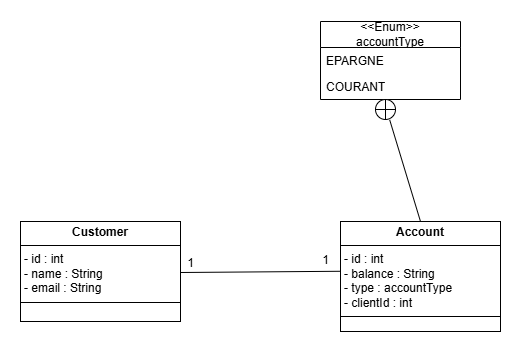

The diagram above was exported from draw.io. Its source (the exported page's mxGraphModel, read from the mxfile embedded in the PNG):
<mxGraphModel dx="1173" dy="506" grid="1" gridSize="10" guides="1" tooltips="1" connect="1" arrows="1" fold="1" page="1" pageScale="1" pageWidth="827" pageHeight="1169" math="0" shadow="0">
  <root>
    <mxCell id="0" />
    <mxCell id="1" parent="0" />
    <mxCell id="6XFZGc1aWmco3Hmew5uh-1" value="&lt;p style=&quot;margin:0px;margin-top:4px;text-align:center;&quot;&gt;&lt;b&gt;Customer&lt;/b&gt;&lt;/p&gt;&lt;hr size=&quot;1&quot; style=&quot;border-style:solid;&quot;&gt;&lt;p style=&quot;margin:0px;margin-left:4px;&quot;&gt;- id : int&lt;/p&gt;&lt;p style=&quot;margin:0px;margin-left:4px;&quot;&gt;- name : String&lt;/p&gt;&lt;p style=&quot;margin:0px;margin-left:4px;&quot;&gt;- email : String&lt;/p&gt;&lt;hr size=&quot;1&quot; style=&quot;border-style:solid;&quot;&gt;&lt;p style=&quot;margin:0px;margin-left:4px;&quot;&gt;&lt;br&gt;&lt;/p&gt;" style="verticalAlign=top;align=left;overflow=fill;html=1;whiteSpace=wrap;" vertex="1" parent="1">
      <mxGeometry x="160" y="240" width="160" height="100" as="geometry" />
    </mxCell>
    <mxCell id="6XFZGc1aWmco3Hmew5uh-2" value="&lt;p style=&quot;margin:0px;margin-top:4px;text-align:center;&quot;&gt;&lt;b&gt;Account&lt;/b&gt;&lt;/p&gt;&lt;hr size=&quot;1&quot; style=&quot;border-style:solid;&quot;&gt;&lt;p style=&quot;margin: 0px 0px 0px 4px;&quot;&gt;- id : int&lt;/p&gt;&lt;p style=&quot;margin: 0px 0px 0px 4px;&quot;&gt;- balance : String&lt;/p&gt;&lt;p style=&quot;margin: 0px 0px 0px 4px;&quot;&gt;- type : accountType&lt;/p&gt;&lt;p style=&quot;margin: 0px 0px 0px 4px;&quot;&gt;- clientId : int&lt;/p&gt;&lt;hr size=&quot;1&quot; style=&quot;border-style:solid;&quot;&gt;&lt;p style=&quot;margin:0px;margin-left:4px;&quot;&gt;&lt;br&gt;&lt;/p&gt;" style="verticalAlign=top;align=left;overflow=fill;html=1;whiteSpace=wrap;" vertex="1" parent="1">
      <mxGeometry x="480" y="240" width="160" height="110" as="geometry" />
    </mxCell>
    <mxCell id="6XFZGc1aWmco3Hmew5uh-3" value="&lt;div&gt;&amp;lt;&amp;lt;Enum&amp;gt;&amp;gt;&lt;/div&gt;&lt;span style=&quot;text-align: left;&quot;&gt;accountType&lt;/span&gt;" style="swimlane;fontStyle=0;childLayout=stackLayout;horizontal=1;startSize=26;fillColor=none;horizontalStack=0;resizeParent=1;resizeParentMax=0;resizeLast=0;collapsible=1;marginBottom=0;whiteSpace=wrap;html=1;" vertex="1" parent="1">
      <mxGeometry x="460" y="40" width="140" height="78" as="geometry" />
    </mxCell>
    <mxCell id="6XFZGc1aWmco3Hmew5uh-4" value="EPARGNE" style="text;strokeColor=none;fillColor=none;align=left;verticalAlign=top;spacingLeft=4;spacingRight=4;overflow=hidden;rotatable=0;points=[[0,0.5],[1,0.5]];portConstraint=eastwest;whiteSpace=wrap;html=1;" vertex="1" parent="6XFZGc1aWmco3Hmew5uh-3">
      <mxGeometry y="26" width="140" height="26" as="geometry" />
    </mxCell>
    <mxCell id="6XFZGc1aWmco3Hmew5uh-5" value="COURANT" style="text;strokeColor=none;fillColor=none;align=left;verticalAlign=top;spacingLeft=4;spacingRight=4;overflow=hidden;rotatable=0;points=[[0,0.5],[1,0.5]];portConstraint=eastwest;whiteSpace=wrap;html=1;" vertex="1" parent="6XFZGc1aWmco3Hmew5uh-3">
      <mxGeometry y="52" width="140" height="26" as="geometry" />
    </mxCell>
    <mxCell id="6XFZGc1aWmco3Hmew5uh-7" value="" style="ellipse;whiteSpace=wrap;html=1;aspect=fixed;" vertex="1" parent="1">
      <mxGeometry x="515" y="118" width="20" height="20" as="geometry" />
    </mxCell>
    <mxCell id="6XFZGc1aWmco3Hmew5uh-8" value="" style="endArrow=none;html=1;rounded=0;entryX=1;entryY=0.5;entryDx=0;entryDy=0;exitX=0;exitY=0.5;exitDx=0;exitDy=0;" edge="1" parent="1" source="6XFZGc1aWmco3Hmew5uh-7" target="6XFZGc1aWmco3Hmew5uh-7">
      <mxGeometry width="50" height="50" relative="1" as="geometry">
        <mxPoint x="515" y="135" as="sourcePoint" />
        <mxPoint x="475" y="95" as="targetPoint" />
      </mxGeometry>
    </mxCell>
    <mxCell id="6XFZGc1aWmco3Hmew5uh-9" value="" style="endArrow=none;html=1;rounded=0;entryX=0.5;entryY=0;entryDx=0;entryDy=0;exitX=0;exitY=0.5;exitDx=0;exitDy=0;" edge="1" parent="1" target="6XFZGc1aWmco3Hmew5uh-7">
      <mxGeometry width="50" height="50" relative="1" as="geometry">
        <mxPoint x="525" y="138" as="sourcePoint" />
        <mxPoint x="545" y="138" as="targetPoint" />
      </mxGeometry>
    </mxCell>
    <mxCell id="6XFZGc1aWmco3Hmew5uh-10" value="" style="endArrow=none;html=1;rounded=0;entryX=0.71;entryY=1.02;entryDx=0;entryDy=0;exitX=0.5;exitY=0;exitDx=0;exitDy=0;entryPerimeter=0;" edge="1" parent="1" source="6XFZGc1aWmco3Hmew5uh-2" target="6XFZGc1aWmco3Hmew5uh-7">
      <mxGeometry width="50" height="50" relative="1" as="geometry">
        <mxPoint x="390" y="320" as="sourcePoint" />
        <mxPoint x="440" y="270" as="targetPoint" />
      </mxGeometry>
    </mxCell>
    <mxCell id="6XFZGc1aWmco3Hmew5uh-11" value="" style="endArrow=none;html=1;rounded=0;entryX=1.007;entryY=0.859;entryDx=0;entryDy=0;entryPerimeter=0;" edge="1" parent="1" target="6XFZGc1aWmco3Hmew5uh-12">
      <mxGeometry width="50" height="50" relative="1" as="geometry">
        <mxPoint x="320" y="291" as="sourcePoint" />
        <mxPoint x="500" y="290" as="targetPoint" />
      </mxGeometry>
    </mxCell>
    <mxCell id="6XFZGc1aWmco3Hmew5uh-12" value="1" style="text;html=1;align=center;verticalAlign=middle;resizable=0;points=[];autosize=1;strokeColor=none;fillColor=none;" vertex="1" parent="1">
      <mxGeometry x="450" y="264" width="30" height="30" as="geometry" />
    </mxCell>
    <mxCell id="6XFZGc1aWmco3Hmew5uh-13" value="1" style="text;html=1;align=center;verticalAlign=middle;resizable=0;points=[];autosize=1;strokeColor=none;fillColor=none;" vertex="1" parent="1">
      <mxGeometry x="315" y="267" width="30" height="30" as="geometry" />
    </mxCell>
  </root>
</mxGraphModel>